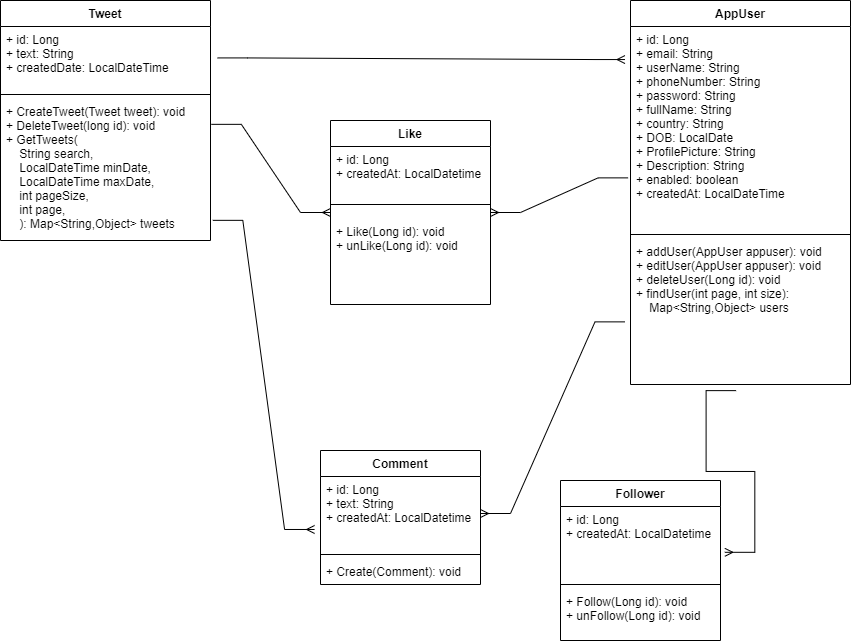

The diagram above was exported from draw.io. Its source (the exported page's mxGraphModel, read from the mxfile embedded in the PNG):
<mxGraphModel dx="1038" dy="583" grid="1" gridSize="10" guides="1" tooltips="1" connect="1" arrows="1" fold="1" page="1" pageScale="1" pageWidth="850" pageHeight="1100" math="0" shadow="0">
  <root>
    <mxCell id="0" />
    <mxCell id="1" parent="0" />
    <object label="Tweet" placeholders="1" text="String (max 250)" createdDate="LocalDateTime" id="6SIudkSfyrzaOsBfxtqH-1">
      <mxCell style="swimlane;fontStyle=1;align=center;verticalAlign=top;childLayout=stackLayout;horizontal=1;startSize=26;horizontalStack=0;resizeParent=1;resizeParentMax=0;resizeLast=0;collapsible=1;marginBottom=0;" parent="1" vertex="1">
        <mxGeometry y="40" width="210" height="240" as="geometry" />
      </mxCell>
    </object>
    <mxCell id="6SIudkSfyrzaOsBfxtqH-2" value="+ id: Long&#10;+ text: String&#10;+ createdDate: LocalDateTime&#10; &#10;" style="text;strokeColor=none;fillColor=none;align=left;verticalAlign=top;spacingLeft=4;spacingRight=4;overflow=hidden;rotatable=0;points=[[0,0.5],[1,0.5]];portConstraint=eastwest;" parent="6SIudkSfyrzaOsBfxtqH-1" vertex="1">
      <mxGeometry y="26" width="210" height="64" as="geometry" />
    </mxCell>
    <mxCell id="6SIudkSfyrzaOsBfxtqH-3" value="" style="line;strokeWidth=1;fillColor=none;align=left;verticalAlign=middle;spacingTop=-1;spacingLeft=3;spacingRight=3;rotatable=0;labelPosition=right;points=[];portConstraint=eastwest;" parent="6SIudkSfyrzaOsBfxtqH-1" vertex="1">
      <mxGeometry y="90" width="210" height="8" as="geometry" />
    </mxCell>
    <mxCell id="6SIudkSfyrzaOsBfxtqH-4" value="+ CreateTweet(Tweet tweet): void&#10;+ DeleteTweet(long id): void&#10;+ GetTweets(&#10;    String search, &#10;    LocalDateTime minDate,&#10;    LocalDateTime maxDate,&#10;    int pageSize,&#10;    int page,&#10;    ): Map&lt;String,Object&gt; tweets&#10;" style="text;strokeColor=none;fillColor=none;align=left;verticalAlign=top;spacingLeft=4;spacingRight=4;overflow=hidden;rotatable=0;points=[[0,0.5],[1,0.5]];portConstraint=eastwest;" parent="6SIudkSfyrzaOsBfxtqH-1" vertex="1">
      <mxGeometry y="98" width="210" height="142" as="geometry" />
    </mxCell>
    <mxCell id="iQRI6MVDcCym68lys8_9-1" value="AppUser" style="swimlane;fontStyle=1;align=center;verticalAlign=top;childLayout=stackLayout;horizontal=1;startSize=26;horizontalStack=0;resizeParent=1;resizeParentMax=0;resizeLast=0;collapsible=1;marginBottom=0;" parent="1" vertex="1">
      <mxGeometry x="630" y="40" width="220" height="384" as="geometry" />
    </mxCell>
    <mxCell id="iQRI6MVDcCym68lys8_9-2" value="+ id: Long&#10;+ email: String&#10;+ userName: String&#10;+ phoneNumber: String&#10;+ password: String&#10;+ fullName: String&#10;+ country: String&#10;+ DOB: LocalDate&#10;+ ProfilePicture: String&#10;+ Description: String&#10;+ enabled: boolean&#10;+ createdAt: LocalDateTime" style="text;strokeColor=none;fillColor=none;align=left;verticalAlign=top;spacingLeft=4;spacingRight=4;overflow=hidden;rotatable=0;points=[[0,0.5],[1,0.5]];portConstraint=eastwest;" parent="iQRI6MVDcCym68lys8_9-1" vertex="1">
      <mxGeometry y="26" width="220" height="204" as="geometry" />
    </mxCell>
    <mxCell id="iQRI6MVDcCym68lys8_9-3" value="" style="line;strokeWidth=1;fillColor=none;align=left;verticalAlign=middle;spacingTop=-1;spacingLeft=3;spacingRight=3;rotatable=0;labelPosition=right;points=[];portConstraint=eastwest;" parent="iQRI6MVDcCym68lys8_9-1" vertex="1">
      <mxGeometry y="230" width="220" height="8" as="geometry" />
    </mxCell>
    <mxCell id="iQRI6MVDcCym68lys8_9-4" value="+ addUser(AppUser appuser): void&#10;+ editUser(AppUser appuser): void&#10;+ deleteUser(Long id): void&#10;+ findUser(int page, int size): &#10;    Map&lt;String,Object&gt; users" style="text;strokeColor=none;fillColor=none;align=left;verticalAlign=top;spacingLeft=4;spacingRight=4;overflow=hidden;rotatable=0;points=[[0,0.5],[1,0.5]];portConstraint=eastwest;" parent="iQRI6MVDcCym68lys8_9-1" vertex="1">
      <mxGeometry y="238" width="220" height="146" as="geometry" />
    </mxCell>
    <mxCell id="ve5kO-SdK8t9PxQ9kL6Y-1" value="Comment" style="swimlane;fontStyle=1;align=center;verticalAlign=top;childLayout=stackLayout;horizontal=1;startSize=26;horizontalStack=0;resizeParent=1;resizeParentMax=0;resizeLast=0;collapsible=1;marginBottom=0;" parent="1" vertex="1">
      <mxGeometry x="320" y="490" width="160" height="134" as="geometry" />
    </mxCell>
    <mxCell id="ve5kO-SdK8t9PxQ9kL6Y-2" value="+ id: Long&#10;+ text: String&#10;+ createdAt: LocalDatetime" style="text;strokeColor=none;fillColor=none;align=left;verticalAlign=top;spacingLeft=4;spacingRight=4;overflow=hidden;rotatable=0;points=[[0,0.5],[1,0.5]];portConstraint=eastwest;" parent="ve5kO-SdK8t9PxQ9kL6Y-1" vertex="1">
      <mxGeometry y="26" width="160" height="74" as="geometry" />
    </mxCell>
    <mxCell id="ve5kO-SdK8t9PxQ9kL6Y-3" value="" style="line;strokeWidth=1;fillColor=none;align=left;verticalAlign=middle;spacingTop=-1;spacingLeft=3;spacingRight=3;rotatable=0;labelPosition=right;points=[];portConstraint=eastwest;" parent="ve5kO-SdK8t9PxQ9kL6Y-1" vertex="1">
      <mxGeometry y="100" width="160" height="8" as="geometry" />
    </mxCell>
    <mxCell id="ve5kO-SdK8t9PxQ9kL6Y-4" value="+ Create(Comment): void" style="text;strokeColor=none;fillColor=none;align=left;verticalAlign=top;spacingLeft=4;spacingRight=4;overflow=hidden;rotatable=0;points=[[0,0.5],[1,0.5]];portConstraint=eastwest;" parent="ve5kO-SdK8t9PxQ9kL6Y-1" vertex="1">
      <mxGeometry y="108" width="160" height="26" as="geometry" />
    </mxCell>
    <mxCell id="ve5kO-SdK8t9PxQ9kL6Y-5" value="" style="edgeStyle=entityRelationEdgeStyle;fontSize=12;html=1;endArrow=ERmany;rounded=0;entryX=-0.037;entryY=0.716;entryDx=0;entryDy=0;entryPerimeter=0;exitX=1.011;exitY=0.858;exitDx=0;exitDy=0;exitPerimeter=0;" parent="1" source="6SIudkSfyrzaOsBfxtqH-4" target="ve5kO-SdK8t9PxQ9kL6Y-2" edge="1">
      <mxGeometry width="100" height="100" relative="1" as="geometry">
        <mxPoint x="260" y="430" as="sourcePoint" />
        <mxPoint x="470" y="270" as="targetPoint" />
      </mxGeometry>
    </mxCell>
    <mxCell id="ve5kO-SdK8t9PxQ9kL6Y-6" value="" style="edgeStyle=entityRelationEdgeStyle;fontSize=12;html=1;endArrow=ERmany;rounded=0;entryX=1;entryY=0.5;entryDx=0;entryDy=0;exitX=-0.025;exitY=0.571;exitDx=0;exitDy=0;exitPerimeter=0;" parent="1" source="iQRI6MVDcCym68lys8_9-4" target="ve5kO-SdK8t9PxQ9kL6Y-2" edge="1">
      <mxGeometry width="100" height="100" relative="1" as="geometry">
        <mxPoint x="530" y="360" as="sourcePoint" />
        <mxPoint x="470" y="270" as="targetPoint" />
      </mxGeometry>
    </mxCell>
    <mxCell id="ve5kO-SdK8t9PxQ9kL6Y-7" value="" style="edgeStyle=entityRelationEdgeStyle;fontSize=12;html=1;endArrow=ERmany;rounded=0;exitX=1.034;exitY=0.491;exitDx=0;exitDy=0;exitPerimeter=0;entryX=-0.025;entryY=0.162;entryDx=0;entryDy=0;entryPerimeter=0;" parent="1" source="6SIudkSfyrzaOsBfxtqH-2" target="iQRI6MVDcCym68lys8_9-2" edge="1">
      <mxGeometry width="100" height="100" relative="1" as="geometry">
        <mxPoint x="370" y="240" as="sourcePoint" />
        <mxPoint x="470" y="140" as="targetPoint" />
      </mxGeometry>
    </mxCell>
    <mxCell id="XqM_C7TV-40Xd9aaIf1--10" value="Follower" style="swimlane;fontStyle=1;align=center;verticalAlign=top;childLayout=stackLayout;horizontal=1;startSize=26;horizontalStack=0;resizeParent=1;resizeParentMax=0;resizeLast=0;collapsible=1;marginBottom=0;" vertex="1" parent="1">
      <mxGeometry x="560" y="520" width="160" height="160" as="geometry" />
    </mxCell>
    <mxCell id="XqM_C7TV-40Xd9aaIf1--11" value="+ id: Long&#10;+ createdAt: LocalDatetime" style="text;strokeColor=none;fillColor=none;align=left;verticalAlign=top;spacingLeft=4;spacingRight=4;overflow=hidden;rotatable=0;points=[[0,0.5],[1,0.5]];portConstraint=eastwest;" vertex="1" parent="XqM_C7TV-40Xd9aaIf1--10">
      <mxGeometry y="26" width="160" height="74" as="geometry" />
    </mxCell>
    <mxCell id="XqM_C7TV-40Xd9aaIf1--12" value="" style="line;strokeWidth=1;fillColor=none;align=left;verticalAlign=middle;spacingTop=-1;spacingLeft=3;spacingRight=3;rotatable=0;labelPosition=right;points=[];portConstraint=eastwest;" vertex="1" parent="XqM_C7TV-40Xd9aaIf1--10">
      <mxGeometry y="100" width="160" height="8" as="geometry" />
    </mxCell>
    <mxCell id="XqM_C7TV-40Xd9aaIf1--13" value="+ Follow(Long id): void&#10;+ unFollow(Long id): void" style="text;strokeColor=none;fillColor=none;align=left;verticalAlign=top;spacingLeft=4;spacingRight=4;overflow=hidden;rotatable=0;points=[[0,0.5],[1,0.5]];portConstraint=eastwest;" vertex="1" parent="XqM_C7TV-40Xd9aaIf1--10">
      <mxGeometry y="108" width="160" height="52" as="geometry" />
    </mxCell>
    <mxCell id="XqM_C7TV-40Xd9aaIf1--14" value="Like" style="swimlane;fontStyle=1;align=center;verticalAlign=top;childLayout=stackLayout;horizontal=1;startSize=26;horizontalStack=0;resizeParent=1;resizeParentMax=0;resizeLast=0;collapsible=1;marginBottom=0;" vertex="1" parent="1">
      <mxGeometry x="330" y="160" width="160" height="184" as="geometry" />
    </mxCell>
    <mxCell id="XqM_C7TV-40Xd9aaIf1--15" value="+ id: Long&#10;+ createdAt: LocalDatetime" style="text;strokeColor=none;fillColor=none;align=left;verticalAlign=top;spacingLeft=4;spacingRight=4;overflow=hidden;rotatable=0;points=[[0,0.5],[1,0.5]];portConstraint=eastwest;" vertex="1" parent="XqM_C7TV-40Xd9aaIf1--14">
      <mxGeometry y="26" width="160" height="44" as="geometry" />
    </mxCell>
    <mxCell id="XqM_C7TV-40Xd9aaIf1--16" value="" style="line;strokeWidth=1;fillColor=none;align=left;verticalAlign=middle;spacingTop=-1;spacingLeft=3;spacingRight=3;rotatable=0;labelPosition=right;points=[];portConstraint=eastwest;" vertex="1" parent="XqM_C7TV-40Xd9aaIf1--14">
      <mxGeometry y="70" width="160" height="28" as="geometry" />
    </mxCell>
    <mxCell id="XqM_C7TV-40Xd9aaIf1--17" value="+ Like(Long id): void&#10;+ unLike(Long id): void" style="text;strokeColor=none;fillColor=none;align=left;verticalAlign=top;spacingLeft=4;spacingRight=4;overflow=hidden;rotatable=0;points=[[0,0.5],[1,0.5]];portConstraint=eastwest;" vertex="1" parent="XqM_C7TV-40Xd9aaIf1--14">
      <mxGeometry y="98" width="160" height="86" as="geometry" />
    </mxCell>
    <mxCell id="XqM_C7TV-40Xd9aaIf1--18" value="" style="edgeStyle=entityRelationEdgeStyle;fontSize=12;html=1;endArrow=ERmany;rounded=0;exitX=0.48;exitY=1.042;exitDx=0;exitDy=0;exitPerimeter=0;entryX=1.027;entryY=0.619;entryDx=0;entryDy=0;entryPerimeter=0;" edge="1" parent="1" source="iQRI6MVDcCym68lys8_9-4" target="XqM_C7TV-40Xd9aaIf1--11">
      <mxGeometry width="100" height="100" relative="1" as="geometry">
        <mxPoint x="370" y="580" as="sourcePoint" />
        <mxPoint x="470" y="480" as="targetPoint" />
      </mxGeometry>
    </mxCell>
    <mxCell id="XqM_C7TV-40Xd9aaIf1--20" value="" style="edgeStyle=entityRelationEdgeStyle;fontSize=12;html=1;endArrow=ERmany;rounded=0;exitX=-0.011;exitY=0.742;exitDx=0;exitDy=0;exitPerimeter=0;entryX=1;entryY=0.5;entryDx=0;entryDy=0;" edge="1" parent="1" source="iQRI6MVDcCym68lys8_9-2" target="XqM_C7TV-40Xd9aaIf1--14">
      <mxGeometry width="100" height="100" relative="1" as="geometry">
        <mxPoint x="370" y="330" as="sourcePoint" />
        <mxPoint x="560" y="250" as="targetPoint" />
      </mxGeometry>
    </mxCell>
    <mxCell id="XqM_C7TV-40Xd9aaIf1--21" value="" style="edgeStyle=entityRelationEdgeStyle;fontSize=12;html=1;endArrow=ERmany;rounded=0;exitX=1.004;exitY=0.182;exitDx=0;exitDy=0;exitPerimeter=0;entryX=0;entryY=0.5;entryDx=0;entryDy=0;" edge="1" parent="1" source="6SIudkSfyrzaOsBfxtqH-4" target="XqM_C7TV-40Xd9aaIf1--14">
      <mxGeometry width="100" height="100" relative="1" as="geometry">
        <mxPoint x="370" y="330" as="sourcePoint" />
        <mxPoint x="470" y="230" as="targetPoint" />
      </mxGeometry>
    </mxCell>
  </root>
</mxGraphModel>